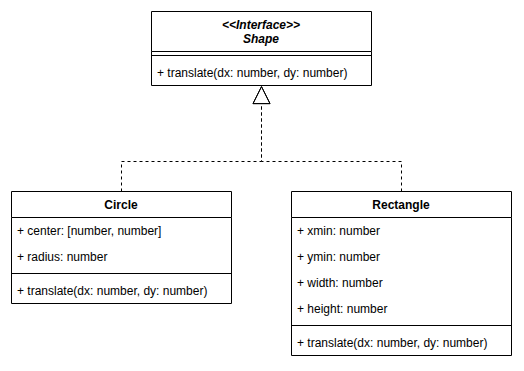

The diagram above was exported from draw.io. Its source (the exported page's mxGraphModel, read from the mxfile embedded in the PNG):
<mxGraphModel grid="1" gridSize="10" page="1" pageScale="1" pageWidth="827" pageHeight="1169" background="#ffffff" math="0" shadow="0">
  <root>
    <mxCell id="0" />
    <mxCell id="1" parent="0" />
    <mxCell id="shape" value="&lt;&lt;Interface&gt;&gt;&#10;Shape" style="swimlane;fontStyle=3;align=center;verticalAlign=top;childLayout=stackLayout;horizontal=1;startSize=40;horizontalStack=0;resizeParent=1;resizeParentMax=0;resizeLast=0;collapsible=1;marginBottom=0;" parent="1" vertex="1">
      <mxGeometry x="240" y="40" width="220" height="74" as="geometry" />
    </mxCell>
    <mxCell id="shape-l" value="" style="line;strokeWidth=1;fillColor=none;align=left;verticalAlign=middle;spacingTop=-1;spacingLeft=3;spacingRight=3;rotatable=0;labelPosition=right;points=[];portConstraint=eastwest;" parent="shape" vertex="1">
      <mxGeometry y="40" width="220" height="8" as="geometry" />
    </mxCell>
    <mxCell id="shape-m0" value="+ translate(dx: number, dy: number)" style="text;strokeColor=none;fillColor=none;align=left;verticalAlign=top;spacingLeft=4;spacingRight=4;overflow=hidden;rotatable=0;points=[[0,0.5],[1,0.5]];portConstraint=eastwest;" parent="shape" vertex="1">
      <mxGeometry y="48" width="220" height="26" as="geometry" />
    </mxCell>
    <mxCell id="circle" value="Circle" style="swimlane;fontStyle=1;align=center;verticalAlign=top;childLayout=stackLayout;horizontal=1;startSize=26;horizontalStack=0;resizeParent=1;resizeParentMax=0;resizeLast=0;collapsible=1;marginBottom=0;" parent="1" vertex="1">
      <mxGeometry x="100" y="220" width="220" height="112" as="geometry" />
    </mxCell>
    <mxCell id="circle-a0" value="+ center: [number, number]" style="text;strokeColor=none;fillColor=none;align=left;verticalAlign=top;spacingLeft=4;spacingRight=4;overflow=hidden;rotatable=0;points=[[0,0.5],[1,0.5]];portConstraint=eastwest;" parent="circle" vertex="1">
      <mxGeometry y="26" width="220" height="26" as="geometry" />
    </mxCell>
    <mxCell id="circle-a1" value="+ radius: number" style="text;strokeColor=none;fillColor=none;align=left;verticalAlign=top;spacingLeft=4;spacingRight=4;overflow=hidden;rotatable=0;points=[[0,0.5],[1,0.5]];portConstraint=eastwest;" parent="circle" vertex="1">
      <mxGeometry y="52" width="220" height="26" as="geometry" />
    </mxCell>
    <mxCell id="circle-l" value="" style="line;strokeWidth=1;fillColor=none;align=left;verticalAlign=middle;spacingTop=-1;spacingLeft=3;spacingRight=3;rotatable=0;labelPosition=right;points=[];portConstraint=eastwest;" parent="circle" vertex="1">
      <mxGeometry y="78" width="220" height="8" as="geometry" />
    </mxCell>
    <mxCell id="circle-m0" value="+ translate(dx: number, dy: number)" style="text;strokeColor=none;fillColor=none;align=left;verticalAlign=top;spacingLeft=4;spacingRight=4;overflow=hidden;rotatable=0;points=[[0,0.5],[1,0.5]];portConstraint=eastwest;" parent="circle" vertex="1">
      <mxGeometry y="86" width="220" height="26" as="geometry" />
    </mxCell>
    <mxCell id="rect" value="Rectangle" style="swimlane;fontStyle=1;align=center;verticalAlign=top;childLayout=stackLayout;horizontal=1;startSize=26;horizontalStack=0;resizeParent=1;resizeParentMax=0;resizeLast=0;collapsible=1;marginBottom=0;" parent="1" vertex="1">
      <mxGeometry x="380" y="220" width="220" height="164" as="geometry" />
    </mxCell>
    <mxCell id="rect-a0" value="+ xmin: number" style="text;strokeColor=none;fillColor=none;align=left;verticalAlign=top;spacingLeft=4;spacingRight=4;overflow=hidden;rotatable=0;points=[[0,0.5],[1,0.5]];portConstraint=eastwest;" parent="rect" vertex="1">
      <mxGeometry y="26" width="220" height="26" as="geometry" />
    </mxCell>
    <mxCell id="rect-a1" value="+ ymin: number" style="text;strokeColor=none;fillColor=none;align=left;verticalAlign=top;spacingLeft=4;spacingRight=4;overflow=hidden;rotatable=0;points=[[0,0.5],[1,0.5]];portConstraint=eastwest;" parent="rect" vertex="1">
      <mxGeometry y="52" width="220" height="26" as="geometry" />
    </mxCell>
    <mxCell id="rect-a2" value="+ width: number" style="text;strokeColor=none;fillColor=none;align=left;verticalAlign=top;spacingLeft=4;spacingRight=4;overflow=hidden;rotatable=0;points=[[0,0.5],[1,0.5]];portConstraint=eastwest;" parent="rect" vertex="1">
      <mxGeometry y="78" width="220" height="26" as="geometry" />
    </mxCell>
    <mxCell id="rect-a3" value="+ height: number" style="text;strokeColor=none;fillColor=none;align=left;verticalAlign=top;spacingLeft=4;spacingRight=4;overflow=hidden;rotatable=0;points=[[0,0.5],[1,0.5]];portConstraint=eastwest;" parent="rect" vertex="1">
      <mxGeometry y="104" width="220" height="26" as="geometry" />
    </mxCell>
    <mxCell id="rect-l" value="" style="line;strokeWidth=1;fillColor=none;align=left;verticalAlign=middle;spacingTop=-1;spacingLeft=3;spacingRight=3;rotatable=0;labelPosition=right;points=[];portConstraint=eastwest;" parent="rect" vertex="1">
      <mxGeometry y="130" width="220" height="8" as="geometry" />
    </mxCell>
    <mxCell id="rect-m0" value="+ translate(dx: number, dy: number)" style="text;strokeColor=none;fillColor=none;align=left;verticalAlign=top;spacingLeft=4;spacingRight=4;overflow=hidden;rotatable=0;points=[[0,0.5],[1,0.5]];portConstraint=eastwest;" parent="rect" vertex="1">
      <mxGeometry y="138" width="220" height="26" as="geometry" />
    </mxCell>
    <mxCell id="e-circle" value="" style="endArrow=block;endSize=16;endFill=0;dashed=1;html=1;rounded=0;edgeStyle=orthogonalEdgeStyle;exitX=0.5;exitY=0;exitDx=0;exitDy=0;entryX=0.5;entryY=1;entryDx=0;entryDy=0;" parent="1" source="circle" target="shape" edge="1">
      <mxGeometry relative="1" as="geometry">
        <Array as="points">
          <mxPoint x="210" y="190" />
          <mxPoint x="350" y="190" />
        </Array>
      </mxGeometry>
    </mxCell>
    <mxCell id="e-rect" value="" style="endArrow=block;endSize=16;endFill=0;dashed=1;html=1;rounded=0;edgeStyle=orthogonalEdgeStyle;exitX=0.5;exitY=0;exitDx=0;exitDy=0;entryX=0.5;entryY=1;entryDx=0;entryDy=0;" parent="1" source="rect" target="shape" edge="1">
      <mxGeometry relative="1" as="geometry">
        <Array as="points">
          <mxPoint x="490" y="190" />
          <mxPoint x="350" y="190" />
        </Array>
      </mxGeometry>
    </mxCell>
  </root>
</mxGraphModel>